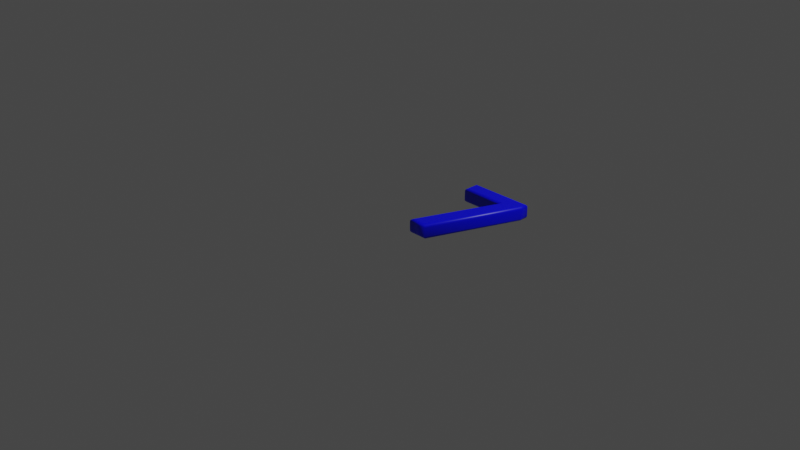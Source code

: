# Source: 55.blend  (saved by Blender 2.83.19; exported with 4.5.12 LTS)
import bpy
from mathutils import Matrix  # noqa: F401  (used for matrix-valued properties, if any)

bpy.ops.wm.read_factory_settings(use_empty=True)
scene = bpy.context.scene
scene.name = 'Scene'

# ---- collections
col_collection = bpy.data.collections.new('Collection'); scene.collection.children.link(col_collection)

# ---- materials (node trees are filled in below, after node groups)
mat_material = bpy.data.materials.new('Material')
mat_material.alpha_threshold = 0.0
mat_material.use_transparent_shadow = False
mat_material.line_color = (0.0, 0.0, 0.0, 1.0)

# ---- material node trees
mat_material.use_nodes = True; mat_material.node_tree.nodes.clear()
_N = mat_material.node_tree.nodes; _L = mat_material.node_tree.links
n0 = _N.new('ShaderNodeOutputMaterial'); n0.name = 'Material Output'; n0.location = (300, 300)
n1 = _N.new('ShaderNodeBsdfPrincipled'); n1.name = 'Principled BSDF'; n1.location = (10, 300)
n1.distribution = 'GGX'
n1.subsurface_method = 'BURLEY'
n1.inputs[0].default_value = (0.0, 0.0, 1.0, 1.0)
n1.inputs[2].default_value = 0.4
n1.inputs[3].default_value = 1.45
n1.inputs[27].default_value = (0.0, 0.0, 0.0, 1.0)
n1.inputs[28].default_value = 1.0
_L.new(n1.outputs[0], n0.inputs[0])
n0.is_active_output = True

# ---- world
world_world = bpy.data.worlds.new('World'); scene.world = world_world
world_world.use_nodes = True; world_world.node_tree.nodes.clear()
_N = world_world.node_tree.nodes; _L = world_world.node_tree.links
n0 = _N.new('ShaderNodeOutputWorld'); n0.name = 'World Output'; n0.location = (300, 300)
n1 = _N.new('ShaderNodeBackground'); n1.name = 'Background'; n1.location = (10, 300)
n1.inputs[0].default_value = (0.05088, 0.05088, 0.05088, 1.0)
_L.new(n1.outputs[0], n0.inputs[0])
n0.is_active_output = True
world_world.color = (0.05088, 0.05088, 0.05088)
world_world.use_sun_shadow = False
world_world.sun_shadow_jitter_overblur = 0.0

# ---- cameras
cam_camera = bpy.data.cameras.new('Camera')
cam_camera.clip_end = 100.0
cam_camera.ortho_scale = 7.314

# ---- lights
light_light = bpy.data.lights.new('Light', 'POINT')
light_light.transmission_factor = 0.0
light_light.energy = 1000.0
light_light.shadow_soft_size = 0.1
light_light.shadow_maximum_resolution = 0.006
light_light.use_absolute_resolution = True

# ---- meshes
me_55 = bpy.data.meshes.new('55')
me_55.from_pydata([(0.09676, 0.921, 0.08), (0.09676, 1.039, 0.08), (0.7511, 1.039, 0.08), (0.7511, 0.9795, 0.08), (0.3794, 1.311e-09, 0.08), (0.2325, 1.311e-09, 0.08), (0.5945, 0.921, 0.08), (0.09676, 0.921, -0.08), (0.09676, 1.039, -0.08), (0.7511, 1.039, -0.08), (0.7511, 0.9795, -0.08), (0.3794, -3.577e-10, -0.08), (0.2325, -3.577e-10, -0.08), (0.5945, 0.921, -0.08), (0.09676, 0.921, -0.08), (0.08528, 0.9095, -0.07772), (0.07555, 0.8998, -0.07121), (0.06905, 0.8933, -0.06148), (0.06676, 0.891, -0.05), (0.06676, 0.891, 0.05), (0.06905, 0.8933, 0.06148), (0.07555, 0.8998, 0.07121), (0.08528, 0.9095, 0.07772), (0.09676, 0.921, 0.08), (0.09676, 1.039, -0.08), (0.08528, 1.051, -0.07772), (0.07555, 1.061, -0.07121), (0.06905, 1.067, -0.06148), (0.06676, 1.069, -0.05), (0.06676, 1.069, 0.05), (0.06905, 1.067, 0.06148), (0.07555, 1.061, 0.07121), (0.08528, 1.051, 0.07772), (0.09676, 1.039, 0.08), (0.7511, 1.039, -0.08), (0.7626, 1.051, -0.07772), (0.7723, 1.061, -0.07121), (0.7788, 1.067, -0.06148), (0.7811, 1.069, -0.05), (0.7811, 1.069, 0.05), (0.7788, 1.067, 0.06148), (0.7723, 1.061, 0.07121), (0.7626, 1.051, 0.07772), (0.7511, 1.039, 0.08), (0.7511, 0.9795, -0.08), (0.7626, 0.9774, -0.07772), (0.7723, 0.9756, -0.07121), (0.7788, 0.9744, -0.06148), (0.7811, 0.974, -0.05), (0.7811, 0.974, 0.05), (0.7788, 0.9744, 0.06148), (0.7723, 0.9756, 0.07121), (0.7626, 0.9774, 0.07772), (0.7511, 0.9795, 0.08), (0.3794, -3.577e-10, -0.08), (0.3873, -0.01148, -0.07772), (0.394, -0.02121, -0.07121), (0.3985, -0.02772, -0.06148), (0.4001, -0.03, -0.05), (0.4001, -0.03, 0.05), (0.3985, -0.02772, 0.06148), (0.394, -0.02121, 0.07121), (0.3873, -0.01148, 0.07772), (0.3794, 1.311e-09, 0.08), (0.2325, -3.577e-10, -0.08), (0.2157, -0.01148, -0.07772), (0.2014, -0.02121, -0.07121), (0.1918, -0.02772, -0.06148), (0.1885, -0.03, -0.05), (0.1885, -0.03, 0.05), (0.1918, -0.02772, 0.06148), (0.2014, -0.02121, 0.07121), (0.2157, -0.01148, 0.07772), (0.2325, 1.311e-09, 0.08), (0.5945, 0.921, -0.08), (0.5777, 0.9095, -0.07772), (0.5634, 0.8998, -0.07121), (0.5538, 0.8933, -0.06148), (0.5505, 0.891, -0.05), (0.5505, 0.891, 0.05), (0.5538, 0.8933, 0.06148), (0.5634, 0.8998, 0.07121), (0.5777, 0.9095, 0.07772), (0.5945, 0.921, 0.08)], [], [(0, 2, 1), (0, 3, 2), (0, 6, 3), (6, 4, 3), (5, 4, 6), (9, 7, 8), (10, 7, 9), (13, 7, 10), (11, 13, 10), (11, 12, 13), (15, 25, 24, 14), (16, 26, 25, 15), (17, 27, 26, 16), (18, 28, 27, 17), (19, 29, 28, 18), (20, 30, 29, 19), (21, 31, 30, 20), (22, 32, 31, 21), (23, 33, 32, 22), (25, 35, 34, 24), (26, 36, 35, 25), (27, 37, 36, 26), (28, 38, 37, 27), (29, 39, 38, 28), (30, 40, 39, 29), (31, 41, 40, 30), (32, 42, 41, 31), (33, 43, 42, 32), (35, 45, 44, 34), (36, 46, 45, 35), (37, 47, 46, 36), (38, 48, 47, 37), (39, 49, 48, 38), (40, 50, 49, 39), (41, 51, 50, 40), (42, 52, 51, 41), (43, 53, 52, 42), (45, 55, 54, 44), (46, 56, 55, 45), (47, 57, 56, 46), (48, 58, 57, 47), (49, 59, 58, 48), (50, 60, 59, 49), (51, 61, 60, 50), (52, 62, 61, 51), (53, 63, 62, 52), (55, 65, 64, 54), (56, 66, 65, 55), (57, 67, 66, 56), (58, 68, 67, 57), (59, 69, 68, 58), (60, 70, 69, 59), (61, 71, 70, 60), (62, 72, 71, 61), (63, 73, 72, 62), (65, 75, 74, 64), (66, 76, 75, 65), (67, 77, 76, 66), (68, 78, 77, 67), (69, 79, 78, 68), (70, 80, 79, 69), (71, 81, 80, 70), (72, 82, 81, 71), (73, 83, 82, 72), (75, 15, 14, 74), (76, 16, 15, 75), (77, 17, 16, 76), (78, 18, 17, 77), (79, 19, 18, 78), (80, 20, 19, 79), (81, 21, 20, 80), (82, 22, 21, 81), (83, 23, 22, 82)])
me_55.polygons.foreach_set('use_smooth', [0, 0, 0, 0, 0, 0, 0, 0, 0, 0, 1, 1, 1, 1, 1, 1, 1, 1, 1, 1, 1, 1, 1, 1, 1, 1, 1, 1, 1, 1, 1, 1, 1, 1, 1, 1, 1, 1, 1, 1, 1, 1, 1, 1, 1, 1, 1, 1, 1, 1, 1, 1, 1, 1, 1, 1, 1, 1, 1, 1, 1, 1, 1, 1, 1, 1, 1, 1, 1, 1, 1, 1, 1])
_uv = me_55.uv_layers.new(name='UVMap')
_uv.uv.foreach_set('vector', [0.5175, 0.3431, 0.4556, 0.6858, 0.4556, 0.3431, 0.5175, 0.3431, 0.4869, 0.6858, 0.4556, 0.6858, 0.5175, 0.3431, 0.5175, 0.6038, 0.4869, 0.6858, 0.5175, 0.6038, 0.9999, 0.4911, 0.4869, 0.6858, 0.9999, 0.4142, 0.9999, 0.4911, 0.5175, 0.6038, 0.9999, 0.3428, 0.9379, 0.000149, 0.9999, 0.0001489, 0.9685, 0.3428, 0.9379, 0.000149, 0.9999, 0.3428, 0.9379, 0.2608, 0.9379, 0.000149, 0.9685, 0.3428, 0.4556, 0.1482, 0.9379, 0.2608, 0.9685, 0.3428, 0.4556, 0.1482, 0.4556, 0.07124, 0.9379, 0.2608, 0.05899, 0.09459, 0.08471, 0.07505, 0.08428, 0.07923, 0.06343, 0.09503, 0.05462, 0.094, 0.08513, 0.0707, 0.08471, 0.07505, 0.05899, 0.09459, 0.0502, 0.09322, 0.08563, 0.06597, 0.08513, 0.0707, 0.05462, 0.094, 0.04562, 0.09236, 0.08602, 0.06089, 0.08563, 0.06597, 0.0502, 0.09322, 0.02432, 0.0707, 0.07909, 0.03162, 0.08602, 0.06089, 0.04562, 0.09236, 0.01949, 0.06796, 0.07911, 0.02497, 0.07909, 0.03162, 0.02432, 0.0707, 0.01449, 0.06492, 0.0787, 0.01758, 0.07911, 0.02497, 0.01949, 0.06796, 0.008805, 0.06127, 0.07796, 0.009392, 0.0787, 0.01758, 0.01449, 0.06492, 0.002169, 0.05664, 0.07684, 0.0001489, 0.07796, 0.009392, 0.008805, 0.06127, 0.08471, 0.07505, 0.3134, 0.2511, 0.3073, 0.2538, 0.08428, 0.07923, 0.08513, 0.0707, 0.319, 0.2482, 0.3134, 0.2511, 0.08471, 0.07505, 0.08563, 0.06597, 0.3243, 0.2451, 0.319, 0.2482, 0.08513, 0.0707, 0.08602, 0.06089, 0.3297, 0.2418, 0.3243, 0.2451, 0.08563, 0.06597, 0.07909, 0.03162, 0.368, 0.2094, 0.3297, 0.2418, 0.08602, 0.06089, 0.07911, 0.02497, 0.3722, 0.2042, 0.368, 0.2094, 0.07909, 0.03162, 0.0787, 0.01758, 0.3766, 0.1983, 0.3722, 0.2042, 0.07911, 0.02497, 0.07796, 0.009392, 0.381, 0.192, 0.3766, 0.1983, 0.0787, 0.01758, 0.07684, 0.0001489, 0.3853, 0.1852, 0.381, 0.192, 0.07796, 0.009392, 0.3134, 0.2511, 0.3142, 0.2966, 0.3059, 0.2969, 0.3073, 0.2538, 0.319, 0.2482, 0.3223, 0.2961, 0.3142, 0.2966, 0.3134, 0.2511, 0.3243, 0.2451, 0.3303, 0.2953, 0.3223, 0.2961, 0.319, 0.2482, 0.3297, 0.2418, 0.3385, 0.2943, 0.3303, 0.2953, 0.3243, 0.2451, 0.368, 0.2094, 0.413, 0.2485, 0.3385, 0.2943, 0.3297, 0.2418, 0.3722, 0.2042, 0.4228, 0.2438, 0.413, 0.2485, 0.368, 0.2094, 0.3766, 0.1983, 0.4331, 0.238, 0.4228, 0.2438, 0.3722, 0.2042, 0.381, 0.192, 0.4439, 0.231, 0.4331, 0.238, 0.3766, 0.1983, 0.3853, 0.1852, 0.4553, 0.2227, 0.4439, 0.231, 0.381, 0.192, 0.3142, 0.2966, 0.3587, 0.7005, 0.3532, 0.6977, 0.3059, 0.2969, 0.3223, 0.2961, 0.3644, 0.7036, 0.3587, 0.7005, 0.3142, 0.2966, 0.3303, 0.2953, 0.3705, 0.7069, 0.3644, 0.7036, 0.3223, 0.2961, 0.3385, 0.2943, 0.3769, 0.7109, 0.3705, 0.7069, 0.3303, 0.2953, 0.413, 0.2485, 0.4168, 0.7892, 0.3769, 0.7109, 0.3385, 0.2943, 0.4228, 0.2438, 0.4257, 0.8038, 0.4168, 0.7892, 0.413, 0.2485, 0.4331, 0.238, 0.435, 0.8201, 0.4257, 0.8038, 0.4228, 0.2438, 0.4439, 0.231, 0.4449, 0.8387, 0.435, 0.8201, 0.4331, 0.238, 0.4553, 0.2227, 0.4553, 0.86, 0.4449, 0.8387, 0.4439, 0.231, 0.3587, 0.7005, 0.3056, 0.718, 0.309, 0.7123, 0.3532, 0.6977, 0.3644, 0.7036, 0.3025, 0.7235, 0.3056, 0.718, 0.3587, 0.7005, 0.3705, 0.7069, 0.2994, 0.7291, 0.3025, 0.7235, 0.3644, 0.7036, 0.3769, 0.7109, 0.2961, 0.7348, 0.2994, 0.7291, 0.3705, 0.7069, 0.4168, 0.7892, 0.2963, 0.7348, 0.2961, 0.7348, 0.3769, 0.7109, 0.4257, 0.8038, 0.2921, 0.74, 0.2963, 0.7348, 0.4168, 0.7892, 0.435, 0.8201, 0.2871, 0.746, 0.2921, 0.74, 0.4257, 0.8038, 0.4449, 0.8387, 0.2807, 0.7534, 0.2871, 0.746, 0.435, 0.8201, 0.4553, 0.86, 0.2724, 0.7628, 0.2807, 0.7534, 0.4449, 0.8387, 0.3056, 0.718, 0.195, 0.2955, 0.2022, 0.2923, 0.309, 0.7123, 0.3025, 0.7235, 0.1874, 0.2988, 0.195, 0.2955, 0.3056, 0.718, 0.2994, 0.7291, 0.1793, 0.3022, 0.1874, 0.2988, 0.3025, 0.7235, 0.2961, 0.7348, 0.1707, 0.3054, 0.1793, 0.3022, 0.2994, 0.7291, 0.2963, 0.7348, 0.03512, 0.3296, 0.1707, 0.3054, 0.2961, 0.7348, 0.2921, 0.74, 0.02574, 0.3333, 0.03512, 0.3296, 0.2963, 0.7348, 0.2871, 0.746, 0.01666, 0.3364, 0.02574, 0.3333, 0.2921, 0.74, 0.2807, 0.7534, 0.008047, 0.3391, 0.01666, 0.3364, 0.2871, 0.746, 0.2724, 0.7628, 0.0001489, 0.3415, 0.008047, 0.3391, 0.2807, 0.7534, 0.195, 0.2955, 0.05899, 0.09459, 0.06343, 0.09503, 0.2022, 0.2923, 0.1874, 0.2988, 0.05462, 0.094, 0.05899, 0.09459, 0.195, 0.2955, 0.1793, 0.3022, 0.0502, 0.09322, 0.05462, 0.094, 0.1874, 0.2988, 0.1707, 0.3054, 0.04562, 0.09236, 0.0502, 0.09322, 0.1793, 0.3022, 0.03512, 0.3296, 0.02432, 0.0707, 0.04562, 0.09236, 0.1707, 0.3054, 0.02574, 0.3333, 0.01949, 0.06796, 0.02432, 0.0707, 0.03512, 0.3296, 0.01666, 0.3364, 0.01449, 0.06492, 0.01949, 0.06796, 0.02574, 0.3333, 0.008047, 0.3391, 0.008805, 0.06127, 0.01449, 0.06492, 0.01666, 0.3364, 0.0001489, 0.3415, 0.002169, 0.05664, 0.008805, 0.06127, 0.008047, 0.3391])
me_55.materials.append(mat_material)
me_55.use_remesh_fix_poles = True
me_55.use_remesh_preserve_attributes = False
me_55.use_mirror_vertex_groups = False
me_55.update()

# ---- objects
ob_light = bpy.data.objects.new('Light', light_light)
ob_camera = bpy.data.objects.new('Camera', cam_camera)
ob_55 = bpy.data.objects.new('55', me_55)

# ---- transforms, parenting, visibility, modifiers, constraints
ob_light.location = (4.076, 1.005, 5.904)
ob_light.rotation_euler = (0.6503, 0.05522, 1.866)
ob_light.lock_rotations_4d = False
ob_light.empty_display_type = 'ARROWS'
ob_light.color = (0.0, 0.0, 0.0, 0.0)
ob_light.lineart.crease_threshold = 0.0
ob_camera.location = (7.359, -6.926, 4.958)
ob_camera.rotation_euler = (1.109, 0.0, 0.8149)
ob_camera.lock_rotations_4d = False
ob_camera.empty_display_type = 'ARROWS'
ob_camera.color = (0.0, 0.0, 0.0, 0.0)
ob_camera.display_type = 'WIRE'
ob_camera.lineart.crease_threshold = 0.0
ob_55.location = (0.0, 0.0, 0.0)
ob_55.lineart.crease_threshold = 0.0

# ---- collection membership
col_collection.objects.link(ob_light)
col_collection.objects.link(ob_camera)
col_collection.objects.link(ob_55)

# ---- scene / render settings (as saved in the file)
scene.camera = ob_camera
scene.frame_start = 1; scene.frame_end = 250; scene.frame_set(1)
scene.render.engine = 'BLENDER_EEVEE_NEXT'
scene.cycles.use_denoising = False
scene.cycles.samples = 128
scene.cycles.sampling_pattern = 'TABULATED_SOBOL'
scene.cycles.use_adaptive_sampling = False
scene.cycles.use_light_tree = False
scene.view_settings.view_transform = 'Filmic'
bpy.context.view_layer.update()
